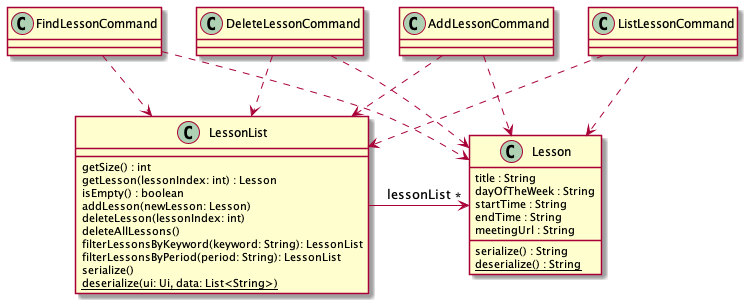

The diagram above was rendered by PlantUML. Its source (embedded in the PNG):
@startuml
class Lesson {
    title : String
    dayOfTheWeek : String
    startTime : String
    endTime : String
    meetingUrl : String

    serialize() : String
    {static} deserialize() : String
}

class LessonList {
    getSize() : int
    getLesson(lessonIndex: int) : Lesson
    isEmpty() : boolean
    addLesson(newLesson: Lesson)
    deleteLesson(lessonIndex: int)
    deleteAllLessons()
    filterLessonsByKeyword(keyword: String): LessonList
    filterLessonsByPeriod(period: String): LessonList
    serialize()
    {static} deserialize(ui: Ui, data: List<String>)
}

LessonList -> "*" Lesson : lessonList

class AddLessonCommand
class DeleteLessonCommand
class FindLessonCommand
class ListLessonCommand
AddLessonCommand ..> Lesson
AddLessonCommand ..> LessonList
DeleteLessonCommand ..>Lesson
DeleteLessonCommand ..> LessonList
FindLessonCommand ..> Lesson
FindLessonCommand ..> LessonList
ListLessonCommand ..> Lesson
ListLessonCommand ..> LessonList

@enduml